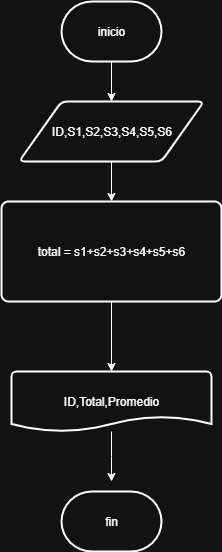

The diagram above was exported from draw.io. Its source (the exported page's mxGraphModel, read from the mxfile embedded in the PNG):
<mxGraphModel dx="1042" dy="562" grid="1" gridSize="10" guides="1" tooltips="1" connect="1" arrows="1" fold="1" page="1" pageScale="1" pageWidth="827" pageHeight="1169" math="0" shadow="0">
  <root>
    <mxCell id="0" />
    <mxCell id="1" parent="0" />
    <mxCell id="cnXdF9feDWj76yoPPNxj-9" value="" style="edgeStyle=orthogonalEdgeStyle;rounded=0;orthogonalLoop=1;jettySize=auto;html=1;" edge="1" parent="1" source="cnXdF9feDWj76yoPPNxj-1" target="cnXdF9feDWj76yoPPNxj-2">
      <mxGeometry relative="1" as="geometry" />
    </mxCell>
    <mxCell id="cnXdF9feDWj76yoPPNxj-1" value="inicio" style="strokeWidth=2;html=1;shape=mxgraph.flowchart.terminator;whiteSpace=wrap;direction=west;" vertex="1" parent="1">
      <mxGeometry x="350" y="50" width="100" height="60" as="geometry" />
    </mxCell>
    <mxCell id="cnXdF9feDWj76yoPPNxj-8" value="" style="edgeStyle=orthogonalEdgeStyle;rounded=0;orthogonalLoop=1;jettySize=auto;html=1;" edge="1" parent="1" source="cnXdF9feDWj76yoPPNxj-2" target="cnXdF9feDWj76yoPPNxj-3">
      <mxGeometry relative="1" as="geometry" />
    </mxCell>
    <mxCell id="cnXdF9feDWj76yoPPNxj-2" value="ID,S1,S2,S3,S4,S5,S6" style="shape=parallelogram;html=1;strokeWidth=2;perimeter=parallelogramPerimeter;whiteSpace=wrap;rounded=1;arcSize=12;size=0.23;" vertex="1" parent="1">
      <mxGeometry x="307.5" y="150" width="185" height="60" as="geometry" />
    </mxCell>
    <mxCell id="cnXdF9feDWj76yoPPNxj-7" value="" style="edgeStyle=orthogonalEdgeStyle;rounded=0;orthogonalLoop=1;jettySize=auto;html=1;" edge="1" parent="1" source="cnXdF9feDWj76yoPPNxj-3" target="cnXdF9feDWj76yoPPNxj-4">
      <mxGeometry relative="1" as="geometry" />
    </mxCell>
    <mxCell id="cnXdF9feDWj76yoPPNxj-3" value="total = s1+s2+s3+s4+s5+s6" style="rounded=1;whiteSpace=wrap;html=1;absoluteArcSize=1;arcSize=14;strokeWidth=2;" vertex="1" parent="1">
      <mxGeometry x="290" y="250" width="220" height="100" as="geometry" />
    </mxCell>
    <mxCell id="cnXdF9feDWj76yoPPNxj-6" style="edgeStyle=orthogonalEdgeStyle;rounded=0;orthogonalLoop=1;jettySize=auto;html=1;" edge="1" parent="1" source="cnXdF9feDWj76yoPPNxj-4">
      <mxGeometry relative="1" as="geometry">
        <mxPoint x="400" y="530" as="targetPoint" />
      </mxGeometry>
    </mxCell>
    <mxCell id="cnXdF9feDWj76yoPPNxj-4" value="ID,Total,Promedio" style="strokeWidth=2;html=1;shape=mxgraph.flowchart.document2;whiteSpace=wrap;size=0.25;" vertex="1" parent="1">
      <mxGeometry x="300" y="420" width="200" height="60" as="geometry" />
    </mxCell>
    <mxCell id="cnXdF9feDWj76yoPPNxj-5" value="fin" style="strokeWidth=2;html=1;shape=mxgraph.flowchart.terminator;whiteSpace=wrap;" vertex="1" parent="1">
      <mxGeometry x="350" y="540" width="100" height="60" as="geometry" />
    </mxCell>
  </root>
</mxGraphModel>